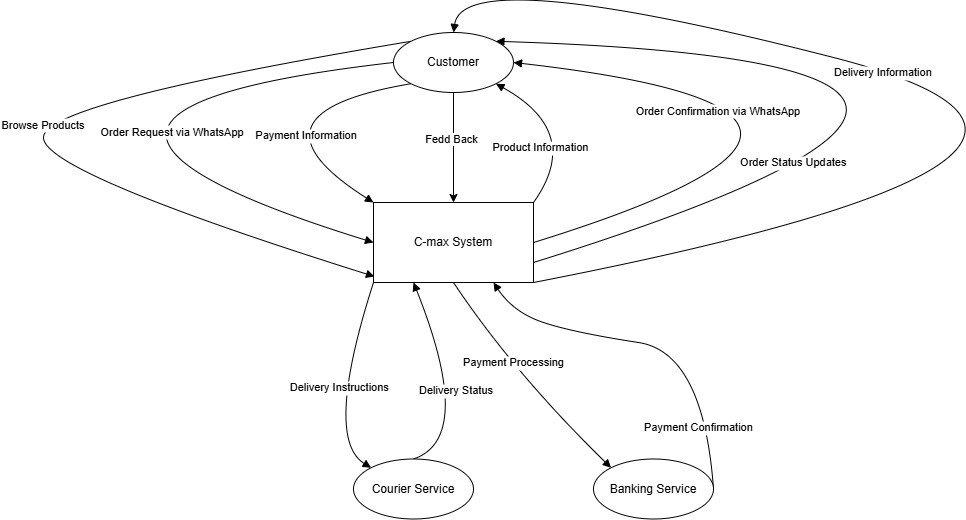

The diagram above was exported from draw.io. Its source (the exported page's mxGraphModel, read from the mxfile embedded in the PNG):
<mxGraphModel dx="1388" dy="741" grid="1" gridSize="10" guides="1" tooltips="1" connect="1" arrows="1" fold="1" page="1" pageScale="1" pageWidth="1169" pageHeight="827" math="0" shadow="0">
  <root>
    <mxCell id="0" />
    <mxCell id="1" parent="0" />
    <mxCell id="mp00PdSiudRFwbdjhyVX-9" value="Browse Products" style="curved=1;startArrow=none;endArrow=block;exitX=0;exitY=0;rounded=0;exitDx=0;exitDy=0;entryX=0.006;entryY=0.925;entryDx=0;entryDy=0;entryPerimeter=0;" edge="1" parent="1" source="mp00PdSiudRFwbdjhyVX-30" target="mp00PdSiudRFwbdjhyVX-29">
      <mxGeometry relative="1" as="geometry">
        <Array as="points">
          <mxPoint x="430" y="220" />
          <mxPoint x="430" y="290" />
        </Array>
        <mxPoint x="781" y="45.35000000000002" as="sourcePoint" />
        <mxPoint x="140" y="160" as="targetPoint" />
      </mxGeometry>
    </mxCell>
    <mxCell id="mp00PdSiudRFwbdjhyVX-10" value="Order Request via WhatsApp" style="curved=1;startArrow=none;endArrow=block;exitX=0;exitY=0.5;rounded=0;exitDx=0;exitDy=0;entryX=0;entryY=0.5;entryDx=0;entryDy=0;" edge="1" parent="1" source="mp00PdSiudRFwbdjhyVX-30" target="mp00PdSiudRFwbdjhyVX-29">
      <mxGeometry x="-0.4831" y="44" relative="1" as="geometry">
        <Array as="points">
          <mxPoint x="340" y="230" />
        </Array>
        <mxPoint x="781" y="47.690000000000055" as="sourcePoint" />
        <mxPoint x="180" y="270" as="targetPoint" />
        <mxPoint x="1" as="offset" />
      </mxGeometry>
    </mxCell>
    <mxCell id="mp00PdSiudRFwbdjhyVX-11" value="Payment Information" style="curved=1;startArrow=none;endArrow=block;exitX=0;exitY=1;rounded=0;exitDx=0;exitDy=0;entryX=0;entryY=0;entryDx=0;entryDy=0;" edge="1" parent="1" source="mp00PdSiudRFwbdjhyVX-30" target="mp00PdSiudRFwbdjhyVX-29">
      <mxGeometry x="0.4667" y="21" relative="1" as="geometry">
        <Array as="points">
          <mxPoint x="620" y="231" />
        </Array>
        <mxPoint x="781" y="54.32000000000005" as="sourcePoint" />
        <mxPoint x="390" y="230" as="targetPoint" />
        <mxPoint as="offset" />
      </mxGeometry>
    </mxCell>
    <mxCell id="mp00PdSiudRFwbdjhyVX-13" value="Product Information" style="curved=1;startArrow=none;endArrow=block;entryX=1;entryY=1;rounded=0;exitX=1;exitY=0;exitDx=0;exitDy=0;entryDx=0;entryDy=0;" edge="1" parent="1" source="mp00PdSiudRFwbdjhyVX-29" target="mp00PdSiudRFwbdjhyVX-30">
      <mxGeometry x="-0.4713" y="26" relative="1" as="geometry">
        <Array as="points">
          <mxPoint x="970" y="250" />
        </Array>
        <mxPoint x="1010" y="270" as="sourcePoint" />
        <mxPoint x="867.4899999999998" y="59" as="targetPoint" />
        <mxPoint as="offset" />
      </mxGeometry>
    </mxCell>
    <mxCell id="mp00PdSiudRFwbdjhyVX-14" value="Order Confirmation via WhatsApp" style="curved=1;startArrow=none;endArrow=block;entryX=1;entryY=0.5;rounded=0;exitX=1;exitY=0.5;exitDx=0;exitDy=0;entryDx=0;entryDy=0;" edge="1" parent="1" source="mp00PdSiudRFwbdjhyVX-29" target="mp00PdSiudRFwbdjhyVX-30">
      <mxGeometry x="0.5265" y="25" relative="1" as="geometry">
        <Array as="points">
          <mxPoint x="1340" y="230" />
        </Array>
        <mxPoint x="1190" y="334" as="sourcePoint" />
        <mxPoint x="874" y="49.25" as="targetPoint" />
        <mxPoint as="offset" />
      </mxGeometry>
    </mxCell>
    <mxCell id="mp00PdSiudRFwbdjhyVX-15" value="Order Status Updates" style="curved=1;startArrow=none;endArrow=block;entryX=1;entryY=0;rounded=0;exitX=1;exitY=0.75;exitDx=0;exitDy=0;entryDx=0;entryDy=0;" edge="1" parent="1" source="mp00PdSiudRFwbdjhyVX-29" target="mp00PdSiudRFwbdjhyVX-30">
      <mxGeometry x="-0.5877" y="18" relative="1" as="geometry">
        <Array as="points">
          <mxPoint x="1560" y="180" />
        </Array>
        <mxPoint x="1450" y="210" as="sourcePoint" />
        <mxPoint x="874" y="45.74000000000001" as="targetPoint" />
        <mxPoint as="offset" />
      </mxGeometry>
    </mxCell>
    <mxCell id="mp00PdSiudRFwbdjhyVX-16" value="Delivery Information" style="curved=1;startArrow=none;endArrow=block;entryX=0.5;entryY=0;rounded=0;exitX=1;exitY=1;exitDx=0;exitDy=0;entryDx=0;entryDy=0;" edge="1" parent="1" source="mp00PdSiudRFwbdjhyVX-29" target="mp00PdSiudRFwbdjhyVX-30">
      <mxGeometry x="0.3345" y="2" relative="1" as="geometry">
        <Array as="points">
          <mxPoint x="1590" y="270" />
          <mxPoint x="850" y="80" />
        </Array>
        <mxPoint x="1530" y="110" as="sourcePoint" />
        <mxPoint x="874" y="43.789999999999964" as="targetPoint" />
        <mxPoint as="offset" />
      </mxGeometry>
    </mxCell>
    <mxCell id="mp00PdSiudRFwbdjhyVX-21" value="Delivery Instructions" style="curved=1;startArrow=none;endArrow=block;exitX=0;exitY=1;entryX=0;entryY=0;rounded=0;exitDx=0;exitDy=0;entryDx=0;entryDy=0;" edge="1" parent="1" source="mp00PdSiudRFwbdjhyVX-29" target="mp00PdSiudRFwbdjhyVX-31">
      <mxGeometry relative="1" as="geometry">
        <Array as="points">
          <mxPoint x="710" y="555.5" />
        </Array>
        <mxPoint x="861.5" y="500" as="sourcePoint" />
        <mxPoint x="767.6078431372548" y="615.5" as="targetPoint" />
      </mxGeometry>
    </mxCell>
    <mxCell id="mp00PdSiudRFwbdjhyVX-22" value="Delivery Status" style="curved=1;startArrow=none;endArrow=block;exitX=0.5;exitY=0;entryX=0.25;entryY=1;rounded=0;exitDx=0;exitDy=0;entryDx=0;entryDy=0;" edge="1" parent="1" source="mp00PdSiudRFwbdjhyVX-31" target="mp00PdSiudRFwbdjhyVX-29">
      <mxGeometry relative="1" as="geometry">
        <Array as="points">
          <mxPoint x="862" y="555.5" />
        </Array>
        <mxPoint x="804.3921568627452" y="615.5" as="sourcePoint" />
        <mxPoint x="861.5" y="500" as="targetPoint" />
      </mxGeometry>
    </mxCell>
    <mxCell id="mp00PdSiudRFwbdjhyVX-23" value="Payment Processing" style="curved=1;startArrow=none;endArrow=block;exitX=0.5;exitY=1;entryX=0;entryY=0;rounded=0;entryDx=0;entryDy=0;exitDx=0;exitDy=0;" edge="1" parent="1" source="mp00PdSiudRFwbdjhyVX-29" target="mp00PdSiudRFwbdjhyVX-32">
      <mxGeometry x="-0.1831" y="6" relative="1" as="geometry">
        <Array as="points">
          <mxPoint x="900" y="490" />
        </Array>
        <mxPoint x="1400" y="461" as="sourcePoint" />
        <mxPoint as="offset" />
      </mxGeometry>
    </mxCell>
    <mxCell id="mp00PdSiudRFwbdjhyVX-24" value="Payment Confirmation" style="curved=1;startArrow=none;endArrow=block;exitX=1;exitY=0.5;entryX=0.75;entryY=1;rounded=0;exitDx=0;exitDy=0;entryDx=0;entryDy=0;" edge="1" parent="1" source="mp00PdSiudRFwbdjhyVX-32" target="mp00PdSiudRFwbdjhyVX-29">
      <mxGeometry x="-0.662" y="10" relative="1" as="geometry">
        <Array as="points">
          <mxPoint x="1090" y="470" />
          <mxPoint x="960" y="450" />
          <mxPoint x="900" y="430" />
        </Array>
        <mxPoint x="1472.1165957025446" y="473.07381919001887" as="targetPoint" />
        <mxPoint as="offset" />
      </mxGeometry>
    </mxCell>
    <mxCell id="mp00PdSiudRFwbdjhyVX-29" value="C-max System" style="rounded=0;whiteSpace=wrap;html=1;" vertex="1" parent="1">
      <mxGeometry x="760" y="320" width="160" height="80" as="geometry" />
    </mxCell>
    <mxCell id="mp00PdSiudRFwbdjhyVX-33" style="edgeStyle=orthogonalEdgeStyle;rounded=0;orthogonalLoop=1;jettySize=auto;html=1;" edge="1" parent="1" source="mp00PdSiudRFwbdjhyVX-30" target="mp00PdSiudRFwbdjhyVX-29">
      <mxGeometry relative="1" as="geometry" />
    </mxCell>
    <mxCell id="mp00PdSiudRFwbdjhyVX-34" value="Fedd Back" style="edgeLabel;html=1;align=center;verticalAlign=middle;resizable=0;points=[];" vertex="1" connectable="0" parent="mp00PdSiudRFwbdjhyVX-33">
      <mxGeometry x="-0.15" y="-2" relative="1" as="geometry">
        <mxPoint as="offset" />
      </mxGeometry>
    </mxCell>
    <mxCell id="mp00PdSiudRFwbdjhyVX-30" value="Customer" style="ellipse;whiteSpace=wrap;html=1;" vertex="1" parent="1">
      <mxGeometry x="780" y="150" width="120" height="60" as="geometry" />
    </mxCell>
    <mxCell id="mp00PdSiudRFwbdjhyVX-31" value="Courier Service" style="ellipse;whiteSpace=wrap;html=1;" vertex="1" parent="1">
      <mxGeometry x="740" y="576.5" width="120" height="60" as="geometry" />
    </mxCell>
    <mxCell id="mp00PdSiudRFwbdjhyVX-32" value="Banking Service" style="ellipse;whiteSpace=wrap;html=1;" vertex="1" parent="1">
      <mxGeometry x="980" y="576.5" width="120" height="60" as="geometry" />
    </mxCell>
  </root>
</mxGraphModel>